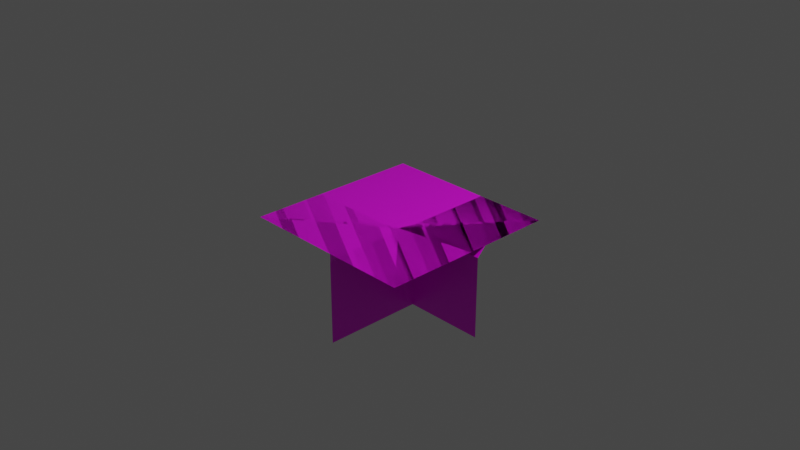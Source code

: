 # Source: grass.blend  (saved by Blender 2.90.8; exported with 4.5.12 LTS)
import bpy
from mathutils import Matrix  # noqa: F401  (used for matrix-valued properties, if any)

bpy.ops.wm.read_factory_settings(use_empty=True)
scene = bpy.context.scene
scene.name = 'Scene'

# ---- collections
col_collection = bpy.data.collections.new('Collection'); scene.collection.children.link(col_collection)

# ---- images (referenced by path relative to the original .blend; pixels are not part of the script)
import os
ASSET_DIR = os.environ.get("B2B_ASSET_DIR", "")  # directory of the original .blend (textures are referenced by path, not embedded)
HERE = os.path.dirname(os.path.abspath(__file__))  # packed textures are extracted next to this script under _unpacked/

def load_image(name, relpath, width, height, colorspace="sRGB"):
    """Load a texture the original file referenced (path relative to the .blend, or extracted next to this script)."""
    p = next((c for c in (os.path.join(HERE, relpath), os.path.join(ASSET_DIR, relpath)) if relpath and os.path.exists(c)), "")
    if p:
        img = bpy.data.images.load(p, check_existing=True)
        img.name = name
    else:  # same state as the original file: an image datablock whose file is absent (Cycles renders it pink)
        img = bpy.data.images.new(name, width, height)
        img.source = "FILE"
        img.filepath = "//" + (relpath or name)
    img.colorspace_settings.name = colorspace
    return img
img_palette_png = load_image('palette.png', 'palette.png', 1024, 1024, 'sRGB')

# ---- materials (node trees are filled in below, after node groups)
mat_material_001 = bpy.data.materials.new('Material.001')
mat_material_001.use_transparent_shadow = False
mat_material_002 = bpy.data.materials.new('Material.002')
mat_material_002.use_transparent_shadow = False
mat_material_004 = bpy.data.materials.new('Material.004')
mat_material_004.use_transparent_shadow = False
mat_material_005 = bpy.data.materials.new('Material.005')
mat_material_005.use_transparent_shadow = False

# ---- material node trees
mat_material_001.use_nodes = True; mat_material_001.node_tree.nodes.clear()
_N = mat_material_001.node_tree.nodes; _L = mat_material_001.node_tree.links
n0 = _N.new('ShaderNodeOutputMaterial'); n0.name = 'Material Output'; n0.location = (300, 300)
n1 = _N.new('ShaderNodeBsdfPrincipled'); n1.name = 'Principled BSDF'; n1.location = (-28, 413)
n1.distribution = 'GGX'
n1.subsurface_method = 'BURLEY'
n1.inputs[3].default_value = 1.45
n1.inputs[27].default_value = (0.0, 0.0, 0.0, 1.0)
n1.inputs[28].default_value = 1.0
n2 = _N.new('ShaderNodeTexImage'); n2.name = 'Image Texture'; n2.location = (-362, 383)
n2.image = img_palette_png
_L.new(n1.outputs[0], n0.inputs[0])
_L.new(n2.outputs[0], n1.inputs[0])
n0.is_active_output = True
mat_material_002.use_nodes = True; mat_material_002.node_tree.nodes.clear()
_N = mat_material_002.node_tree.nodes; _L = mat_material_002.node_tree.links
n0 = _N.new('ShaderNodeBsdfPrincipled'); n0.name = 'Principled BSDF'; n0.location = (10, 300)
n0.distribution = 'GGX'
n0.subsurface_method = 'BURLEY'
n0.inputs[2].default_value = 0.4
n0.inputs[3].default_value = 1.45
n0.inputs[27].default_value = (0.0, 0.0, 0.0, 1.0)
n0.inputs[28].default_value = 1.0
n1 = _N.new('ShaderNodeOutputMaterial'); n1.name = 'Material Output'; n1.location = (300, 300)
n2 = _N.new('ShaderNodeTexImage'); n2.name = 'Image Texture'; n2.location = (-275, 299)
n2.image = img_palette_png
_L.new(n0.outputs[0], n1.inputs[0])
_L.new(n2.outputs[0], n0.inputs[0])
n1.is_active_output = True
mat_material_004.use_nodes = True; mat_material_004.node_tree.nodes.clear()
_N = mat_material_004.node_tree.nodes; _L = mat_material_004.node_tree.links
n0 = _N.new('ShaderNodeBsdfPrincipled'); n0.name = 'Principled BSDF'; n0.location = (10, 300)
n0.distribution = 'GGX'
n0.subsurface_method = 'BURLEY'
n0.inputs[2].default_value = 0.4
n0.inputs[3].default_value = 1.45
n0.inputs[27].default_value = (0.0, 0.0, 0.0, 1.0)
n0.inputs[28].default_value = 1.0
n1 = _N.new('ShaderNodeOutputMaterial'); n1.name = 'Material Output'; n1.location = (300, 300)
n2 = _N.new('ShaderNodeTexImage'); n2.name = 'Image Texture'; n2.location = (-297, 294)
n2.image = img_palette_png
_L.new(n0.outputs[0], n1.inputs[0])
_L.new(n2.outputs[0], n0.inputs[0])
n1.is_active_output = True
mat_material_005.use_nodes = True; mat_material_005.node_tree.nodes.clear()
_N = mat_material_005.node_tree.nodes; _L = mat_material_005.node_tree.links
n0 = _N.new('ShaderNodeBsdfPrincipled'); n0.name = 'Principled BSDF'; n0.location = (10, 300)
n0.distribution = 'GGX'
n0.subsurface_method = 'BURLEY'
n0.inputs[2].default_value = 0.4
n0.inputs[3].default_value = 1.45
n0.inputs[27].default_value = (0.0, 0.0, 0.0, 1.0)
n0.inputs[28].default_value = 1.0
n1 = _N.new('ShaderNodeOutputMaterial'); n1.name = 'Material Output'; n1.location = (300, 300)
n2 = _N.new('ShaderNodeTexImage'); n2.name = 'Image Texture'; n2.location = (-312, 330)
n2.image = img_palette_png
_L.new(n0.outputs[0], n1.inputs[0])
_L.new(n2.outputs[0], n0.inputs[0])
n1.is_active_output = True

# ---- world
world_world = bpy.data.worlds.new('World'); scene.world = world_world
world_world.use_nodes = True; world_world.node_tree.nodes.clear()
_N = world_world.node_tree.nodes; _L = world_world.node_tree.links
n0 = _N.new('ShaderNodeOutputWorld'); n0.name = 'World Output'; n0.location = (300, 300)
n1 = _N.new('ShaderNodeBackground'); n1.name = 'Background'; n1.location = (10, 300)
n1.inputs[0].default_value = (0.05088, 0.05088, 0.05088, 1.0)
_L.new(n1.outputs[0], n0.inputs[0])
n0.is_active_output = True
world_world.color = (0.05088, 0.05088, 0.05088)
world_world.use_sun_shadow = False
world_world.sun_shadow_jitter_overblur = 0.0

# ---- cameras
cam_camera = bpy.data.cameras.new('Camera')
cam_camera.clip_end = 100.0
cam_camera.ortho_scale = 7.314

# ---- lights
light_light = bpy.data.lights.new('Light', 'POINT')
light_light.transmission_factor = 0.0
light_light.energy = 1000.0
light_light.shadow_soft_size = 0.1
light_light.shadow_maximum_resolution = 0.006
light_light.use_absolute_resolution = True

# ---- meshes
me_cube_001 = bpy.data.meshes.new('Cube.001')
me_cube_001.from_pydata([(0.0, 0.0, 0.0), (-1.0, 0.0, 0.0), (-1.0, 0.0, 1.0), (0.0, 0.0, 1.0), (1.0, 0.0, 0.0), (1.0, 0.0, 1.0), (1.0, 0.0, -1.0), (0.0, 0.0, -1.0), (-1.0, 0.0, -1.0)], [], [(0, 1, 2, 3), (4, 0, 3, 5), (6, 7, 0, 4), (7, 8, 1, 0)])
me_cube_001.polygons.foreach_set('use_smooth', [True] * 4)
_uv = me_cube_001.uv_layers.new(name='UVMap')
_uv.uv.foreach_set('vector', [0.06043, 0.9377, 0.07124, 0.9377, 0.07124, 0.9486, 0.06043, 0.9486, 0.04962, 0.9377, 0.06043, 0.9377, 0.06043, 0.9486, 0.04962, 0.9486, 0.04962, 0.9269, 0.06043, 0.9269, 0.06043, 0.9377, 0.04962, 0.9377, 0.06043, 0.9269, 0.07124, 0.9269, 0.07124, 0.9377, 0.06043, 0.9377])
me_cube_001.materials.append(mat_material_001)
me_cube_001.use_remesh_fix_poles = True
me_cube_001.use_remesh_preserve_attributes = False
me_cube_001.use_mirror_vertex_groups = False
me_cube_001.update()
me_cube_001.normals_split_custom_set([tuple(v) for v in zip(*[iter([0.0, 1.0, 0.0, 0.0, 1.0, 0.0, 0.0, 1.0, 0.0, 0.0, 1.0, 0.0, 0.0, 1.0, 0.0, 0.0, 1.0, 0.0, 0.0, 1.0, 0.0, 0.0, 1.0, 0.0, 0.0, 1.0, 0.0, 0.0, 1.0, 0.0, 0.0, 1.0, 0.0, 0.0, 1.0, 0.0, 0.0, 1.0, 0.0, 0.0, 1.0, 0.0, 0.0, 1.0, 0.0, 0.0, 1.0, 0.0])] * 3)])
me_cube_002 = bpy.data.meshes.new('Cube.002')
me_cube_002.from_pydata([(0.1, -1.0, -0.1), (1.0, -1.0, -0.1), (1.0, 0.0, -1.0), (0.1, -1.0, -1.0), (0.1, -1.0, -0.1), (1.0, -1.448e-08, -0.2), (1.0, -0.1, -0.1), (0.2, -1.448e-08, -0.2), (0.1, -0.1, -0.1), (0.1, -0.1, -1.0), (0.2, 0.0, -1.0)], [], [(2, 10, 7, 5), (8, 9, 3, 4), (5, 7, 8, 6), (7, 10, 9, 8), (6, 8, 0, 1)])
me_cube_002.polygons.foreach_set('use_smooth', [True] * 5)
_k = set([(5, 7), (6, 8), (7, 10), (8, 9)])
me_cube_002.attributes.new('sharp_edge', 'BOOLEAN', 'EDGE').data.foreach_set('value', [ (min(e.vertices), max(e.vertices)) in _k for e in me_cube_002.edges])
_uv = me_cube_002.uv_layers.new(name='UVMap')
_uv.uv.foreach_set('vector', [0.05485, 0.9201, 0.07887, 0.9201, 0.07887, 0.9441, 0.05485, 0.9441, 0.1912, 0.9442, 0.1912, 0.9172, 0.1912, 0.9172, 0.1912, 0.9442, 0.04464, 0.9401, 0.06866, 0.9401, 0.07166, 0.9401, 0.04464, 0.9401, 0.07887, 0.9441, 0.07887, 0.9201, 0.08187, 0.9201, 0.08187, 0.9471, 0.1642, 0.9442, 0.1912, 0.9442, 0.1912, 0.9442, 0.1642, 0.9442])
me_cube_002.materials.append(mat_material_002)
me_cube_002.use_remesh_fix_poles = True
me_cube_002.use_remesh_preserve_attributes = False
me_cube_002.use_mirror_vertex_groups = False
me_cube_002.update()
me_cube_002.normals_split_custom_set([tuple(v) for v in zip(*[iter([0.0, 1.0, 1.81e-08, 0.0, 1.0, 1.81e-08, 0.0, 1.0, 1.81e-08, 0.0, 1.0, 1.81e-08, -1.0, 0.0, 0.0, -1.0, 0.0, 0.0, -1.0, 0.0, 0.0, -1.0, 0.0, 0.0, 0.0, 0.7071, 0.7071, -0.4082, 0.8165, 0.4082, -0.4082, 0.8165, 0.4082, 0.0, 0.7071, 0.7071, -0.4082, 0.8165, 0.4082, -0.7071, 0.7071, 1.162e-08, -0.7071, 0.7071, 1.162e-08, -0.4082, 0.8165, 0.4082, 0.0, 0.0, 1.0, 0.0, 0.0, 1.0, 0.0, 0.0, 1.0, 0.0, 0.0, 1.0])] * 3)])
me_cube_004 = bpy.data.meshes.new('Cube.004')
me_cube_004.from_pydata([(0.07, -1.0, 0.07), (-1.0, -1.0, 0.1), (0.0, 0.0, 1.0), (-1.0, 0.0, 1.0), (1.0, 0.0, 1.0), (1.0, 0.0, 0.0), (1.0, 0.0, -1.0), (0.1, -1.0, -1.0), (-1.0, -0.5, 0.1), (0.07, -0.5, 0.07), (-0.05, -1.0, 0.1), (0.1, -0.5, -1.0), (0.1, -1.0, -0.05), (0.1, -0.5, -0.05), (-0.05, -0.5, 0.1), (-1.0, 1.448e-08, 0.2), (-1.0, -0.1, 0.1), (0.1525, 6.435e-09, 0.1525), (0.07, -0.1, 0.07), (0.1, -0.1, -1.0), (0.2, 0.0, -1.0), (-0.05, -0.1, 0.1), (-0.03769, 3.258e-08, 0.2), (0.1, -0.1, -0.05), (0.2, 3.115e-07, -0.03769)], [], [(14, 9, 0, 10), (16, 21, 14, 8), (5, 6, 20, 24, 17), (23, 19, 11, 13), (13, 11, 7, 12), (9, 13, 12, 0), (4, 5, 17, 2), (8, 14, 10, 1), (21, 18, 9, 14), (18, 23, 13, 9), (22, 17, 18, 21), (24, 20, 19, 23), (15, 22, 21, 16), (17, 24, 23, 18), (2, 17, 22, 15, 3)])
me_cube_004.polygons.foreach_set('use_smooth', [True] * 15)
_k = set([(0, 9), (0, 10), (0, 12), (1, 8), (1, 10), (2, 3), (2, 4), (3, 15), (4, 5), (5, 6), (6, 20), (7, 11), (7, 12), (8, 16), (9, 18), (11, 19), (15, 22), (16, 21), (17, 22), (17, 24), (18, 21), (18, 23), (19, 23), (20, 24)])
me_cube_004.attributes.new('sharp_edge', 'BOOLEAN', 'EDGE').data.foreach_set('value', [ (min(e.vertices), max(e.vertices)) in _k for e in me_cube_004.edges])
_uv = me_cube_004.uv_layers.new(name='UVMap')
_uv.uv.foreach_set('vector', [0.1816, 0.9489, 0.1816, 0.941, 0.1816, 0.941, 0.1816, 0.9489, 0.1816, 0.9567, 0.1816, 0.9489, 0.1816, 0.9489, 0.1816, 0.9567, 0.06344, 0.9292, 0.07916, 0.9292, 0.07916, 0.9432, 0.06698, 0.9429, 0.06125, 0.9434, 0.1895, 0.941, 0.1973, 0.941, 0.1973, 0.941, 0.1895, 0.941, 0.1895, 0.941, 0.1973, 0.941, 0.1973, 0.941, 0.1895, 0.941, 0.1816, 0.941, 0.1895, 0.941, 0.1895, 0.941, 0.1816, 0.941, 0.04772, 0.9292, 0.06344, 0.9292, 0.06196, 0.9434, 0.04772, 0.9449, 0.1816, 0.9567, 0.1816, 0.9489, 0.1816, 0.9489, 0.1816, 0.9567, 0.1816, 0.9489, 0.1816, 0.941, 0.1816, 0.941, 0.1816, 0.9489, 0.1816, 0.941, 0.1895, 0.941, 0.1895, 0.941, 0.1816, 0.941, 0.1816, 0.9489, 0.1816, 0.941, 0.1816, 0.941, 0.1816, 0.9489, 0.1895, 0.941, 0.1973, 0.941, 0.1973, 0.941, 0.1895, 0.941, 0.1816, 0.9567, 0.1816, 0.9489, 0.1816, 0.9489, 0.1816, 0.9567, 0.1816, 0.941, 0.1895, 0.941, 0.1895, 0.941, 0.1816, 0.941, 0.04772, 0.9449, 0.06196, 0.9427, 0.06143, 0.9484, 0.06169, 0.9606, 0.04772, 0.9606])
me_cube_004.materials.append(mat_material_004)
me_cube_004.use_remesh_fix_poles = True
me_cube_004.use_remesh_preserve_attributes = False
me_cube_004.use_mirror_vertex_groups = False
me_cube_004.update()
me_cube_004.normals_split_custom_set([tuple(v) for v in zip(*[iter([-0.1222, 1.778e-09, -0.9925, -0.2425, 3.529e-09, -0.9701, -0.2425, 7.059e-09, -0.9701, -0.1222, 3.556e-09, -0.9925, 0.0, 0.0, -1.0, -0.1222, 0.0, -0.9925, -0.1222, 1.778e-09, -0.9925, 0.0, 0.0, -1.0, 1.177e-07, 1.0, 4.803e-09, 2.084e-07, 1.0, 5.604e-09, 2.084e-07, 1.0, 5.604e-09, 2.084e-07, 1.0, 5.604e-09, 5.964e-08, 1.0, 1.141e-08, -0.9925, 0.0, -0.1222, -1.0, 0.0, 0.0, -1.0, 0.0, 0.0, -0.9925, 0.0, -0.1222, -0.9925, 0.0, -0.1222, -1.0, 0.0, 0.0, -1.0, 0.0, 0.0, -0.9925, 0.0, -0.1222, -0.9701, 0.0, -0.2425, -0.9925, 0.0, -0.1222, -0.9925, 0.0, -0.1222, -0.9701, 0.0, -0.2425, 3.797e-09, 1.0, 3.797e-09, 1.177e-07, 1.0, 4.803e-09, 5.964e-08, 1.0, 1.141e-08, 4.262e-09, 1.0, 1.839e-08, 0.0, 0.0, -1.0, -0.1222, 1.778e-09, -0.9925, -0.1222, 3.556e-09, -0.9925, 0.0, 0.0, -1.0, -0.1222, 0.0, -0.9925, -0.2425, 0.0, -0.9701, -0.2425, 3.529e-09, -0.9701, -0.1222, 1.778e-09, -0.9925, -0.9701, 0.0, -0.2425, -0.9925, 0.0, -0.1222, -0.9925, 0.0, -0.1222, -0.9701, 0.0, -0.2425, -0.08607, 0.7098, -0.6992, -0.4603, 0.7591, -0.4603, -0.4603, 0.7591, -0.4603, -0.08607, 0.7098, -0.6992, -0.6992, 0.7098, -0.08607, -0.7071, 0.7071, -1.446e-07, -0.7071, 0.7071, -1.446e-07, -0.6992, 0.7098, -0.08607, -6.887e-09, 0.7071, -0.7071, -0.08607, 0.7098, -0.6992, -0.08607, 0.7098, -0.6992, -6.887e-09, 0.7071, -0.7071, -0.4603, 0.7591, -0.4603, -0.6992, 0.7098, -0.08607, -0.6992, 0.7098, -0.08607, -0.4603, 0.7591, -0.4603, 4.262e-09, 1.0, 1.839e-08, 5.964e-08, 1.0, 1.141e-08, 4.633e-09, 1.0, 3.001e-08, 4.633e-09, 1.0, 3.001e-08, 4.633e-09, 1.0, 3.001e-08])] * 3)])
me_cube_005 = bpy.data.meshes.new('Cube.005')
me_cube_005.from_pydata([(0.1, -1.0, 0.0), (0.1, -1.0, 1.0), (1.0, 0.0, 0.0), (1.0, 0.0, 1.0), (1.0, 0.0, -1.0), (0.1, -1.0, -1.0), (0.1, -1.0, 0.0), (0.2, 0.0, 1.0), (0.1, -0.1, 1.0), (0.2, 0.0, 0.0), (0.02929, -0.07071, 0.0), (0.1, -0.1, -1.0), (0.2, 0.0, -1.0)], [], [(2, 9, 7, 3), (4, 12, 9, 2), (10, 11, 5, 6), (7, 9, 10, 8), (9, 12, 11, 10), (8, 10, 0, 1)])
me_cube_005.polygons.foreach_set('use_smooth', [True] * 6)
_k = set([(7, 9), (8, 10), (9, 12), (10, 11)])
me_cube_005.attributes.new('sharp_edge', 'BOOLEAN', 'EDGE').data.foreach_set('value', [ (min(e.vertices), max(e.vertices)) in _k for e in me_cube_005.edges])
_uv = me_cube_005.uv_layers.new(name='UVMap')
_uv.uv.foreach_set('vector', [0.04948, 0.9297, 0.06568, 0.9297, 0.06568, 0.9479, 0.04948, 0.9479, 0.04948, 0.9115, 0.06568, 0.9115, 0.06568, 0.9297, 0.04948, 0.9297, 0.1878, 0.9336, 0.1878, 0.9154, 0.1878, 0.9154, 0.1878, 0.9336, 0.06614, 0.9456, 0.06614, 0.9274, 0.06614, 0.9274, 0.06614, 0.9456, 0.06568, 0.9297, 0.06568, 0.9115, 0.06771, 0.9115, 0.06771, 0.9297, 0.1878, 0.9518, 0.1878, 0.9336, 0.1878, 0.9336, 0.1878, 0.9518])
me_cube_005.materials.append(mat_material_005)
me_cube_005.use_remesh_fix_poles = True
me_cube_005.use_remesh_preserve_attributes = False
me_cube_005.use_mirror_vertex_groups = False
me_cube_005.update()
me_cube_005.normals_split_custom_set([tuple(v) for v in zip(*[iter([0.0, 1.0, 0.0, 0.0, 1.0, 0.0, 0.0, 1.0, 0.0, 0.0, 1.0, 0.0, 0.0, 1.0, 0.0, 0.0, 1.0, 0.0, 0.0, 1.0, 0.0, 0.0, 1.0, 0.0, -0.9987, -0.0386, -0.03474, -0.9987, -0.0386, -0.03474, -0.9987, -0.0386, -0.03474, -0.9987, -0.0386, -0.03474, -0.5331, 0.8454, 0.03123, -0.5334, 0.8459, 0.0, -0.5334, 0.8459, 0.0, -0.5331, 0.8454, 0.03123, -0.5334, 0.8459, 0.0, -0.5331, 0.8454, -0.03123, -0.5331, 0.8454, -0.03123, -0.5334, 0.8459, 0.0, -0.9987, -0.0386, 0.03474, -0.9987, -0.0386, 0.03474, -0.9987, -0.0386, 0.03474, -0.9987, -0.0386, 0.03474])] * 3)])

# ---- objects
ob_light = bpy.data.objects.new('Light', light_light)
ob_camera = bpy.data.objects.new('Camera', cam_camera)
ob_1111_0000 = bpy.data.objects.new('1111-0000', me_cube_001)
ob_1000_0000 = bpy.data.objects.new('1000-0000', me_cube_002)
ob_1110_0000 = bpy.data.objects.new('1110-0000', me_cube_004)
ob_1100_0000 = bpy.data.objects.new('1100-0000', me_cube_005)

# ---- transforms, parenting, visibility, modifiers, constraints
ob_light.location = (4.076, 1.005, 5.904)
ob_light.rotation_euler = (0.6503, 0.05522, 1.866)
ob_light.lock_rotations_4d = False
ob_light.empty_display_type = 'ARROWS'
ob_light.color = (0.0, 0.0, 0.0, 0.0)
ob_light.lineart.crease_threshold = 0.0
ob_camera.location = (7.359, -6.926, 4.958)
ob_camera.rotation_euler = (1.109, 0.0, 0.8149)
ob_camera.lock_rotations_4d = False
ob_camera.empty_display_type = 'ARROWS'
ob_camera.color = (0.0, 0.0, 0.0, 0.0)
ob_camera.display_type = 'WIRE'
ob_camera.lineart.crease_threshold = 0.0
ob_1111_0000.location = (0.0, 0.0, 0.0)
ob_1111_0000.rotation_euler = (1.571, -0.0, 0.0)
ob_1111_0000.lineart.crease_threshold = 0.0
ob_1000_0000.location = (0.0, 0.0, 0.0)
ob_1000_0000.rotation_euler = (1.571, -0.0, 0.0)
ob_1000_0000.lineart.crease_threshold = 0.0
ob_1110_0000.location = (0.0, 0.0, 0.0)
ob_1110_0000.rotation_euler = (1.571, -0.0, 0.0)
ob_1110_0000.lineart.crease_threshold = 0.0
ob_1100_0000.location = (0.0, 0.0, 0.0)
ob_1100_0000.rotation_euler = (1.571, -0.0, 0.0)
ob_1100_0000.lineart.crease_threshold = 0.0

# ---- collection membership
col_collection.objects.link(ob_light)
col_collection.objects.link(ob_camera)
col_collection.objects.link(ob_1111_0000)
col_collection.objects.link(ob_1000_0000)
col_collection.objects.link(ob_1110_0000)
col_collection.objects.link(ob_1100_0000)

# ---- scene / render settings (as saved in the file)
scene.camera = ob_camera
scene.frame_start = 1; scene.frame_end = 250; scene.frame_set(0)
scene.render.engine = 'BLENDER_EEVEE_NEXT'
scene.cycles.use_denoising = False
scene.cycles.samples = 128
scene.cycles.sampling_pattern = 'TABULATED_SOBOL'
scene.cycles.use_adaptive_sampling = False
scene.cycles.use_light_tree = False
scene.view_settings.view_transform = 'Filmic'
bpy.context.view_layer.update()
